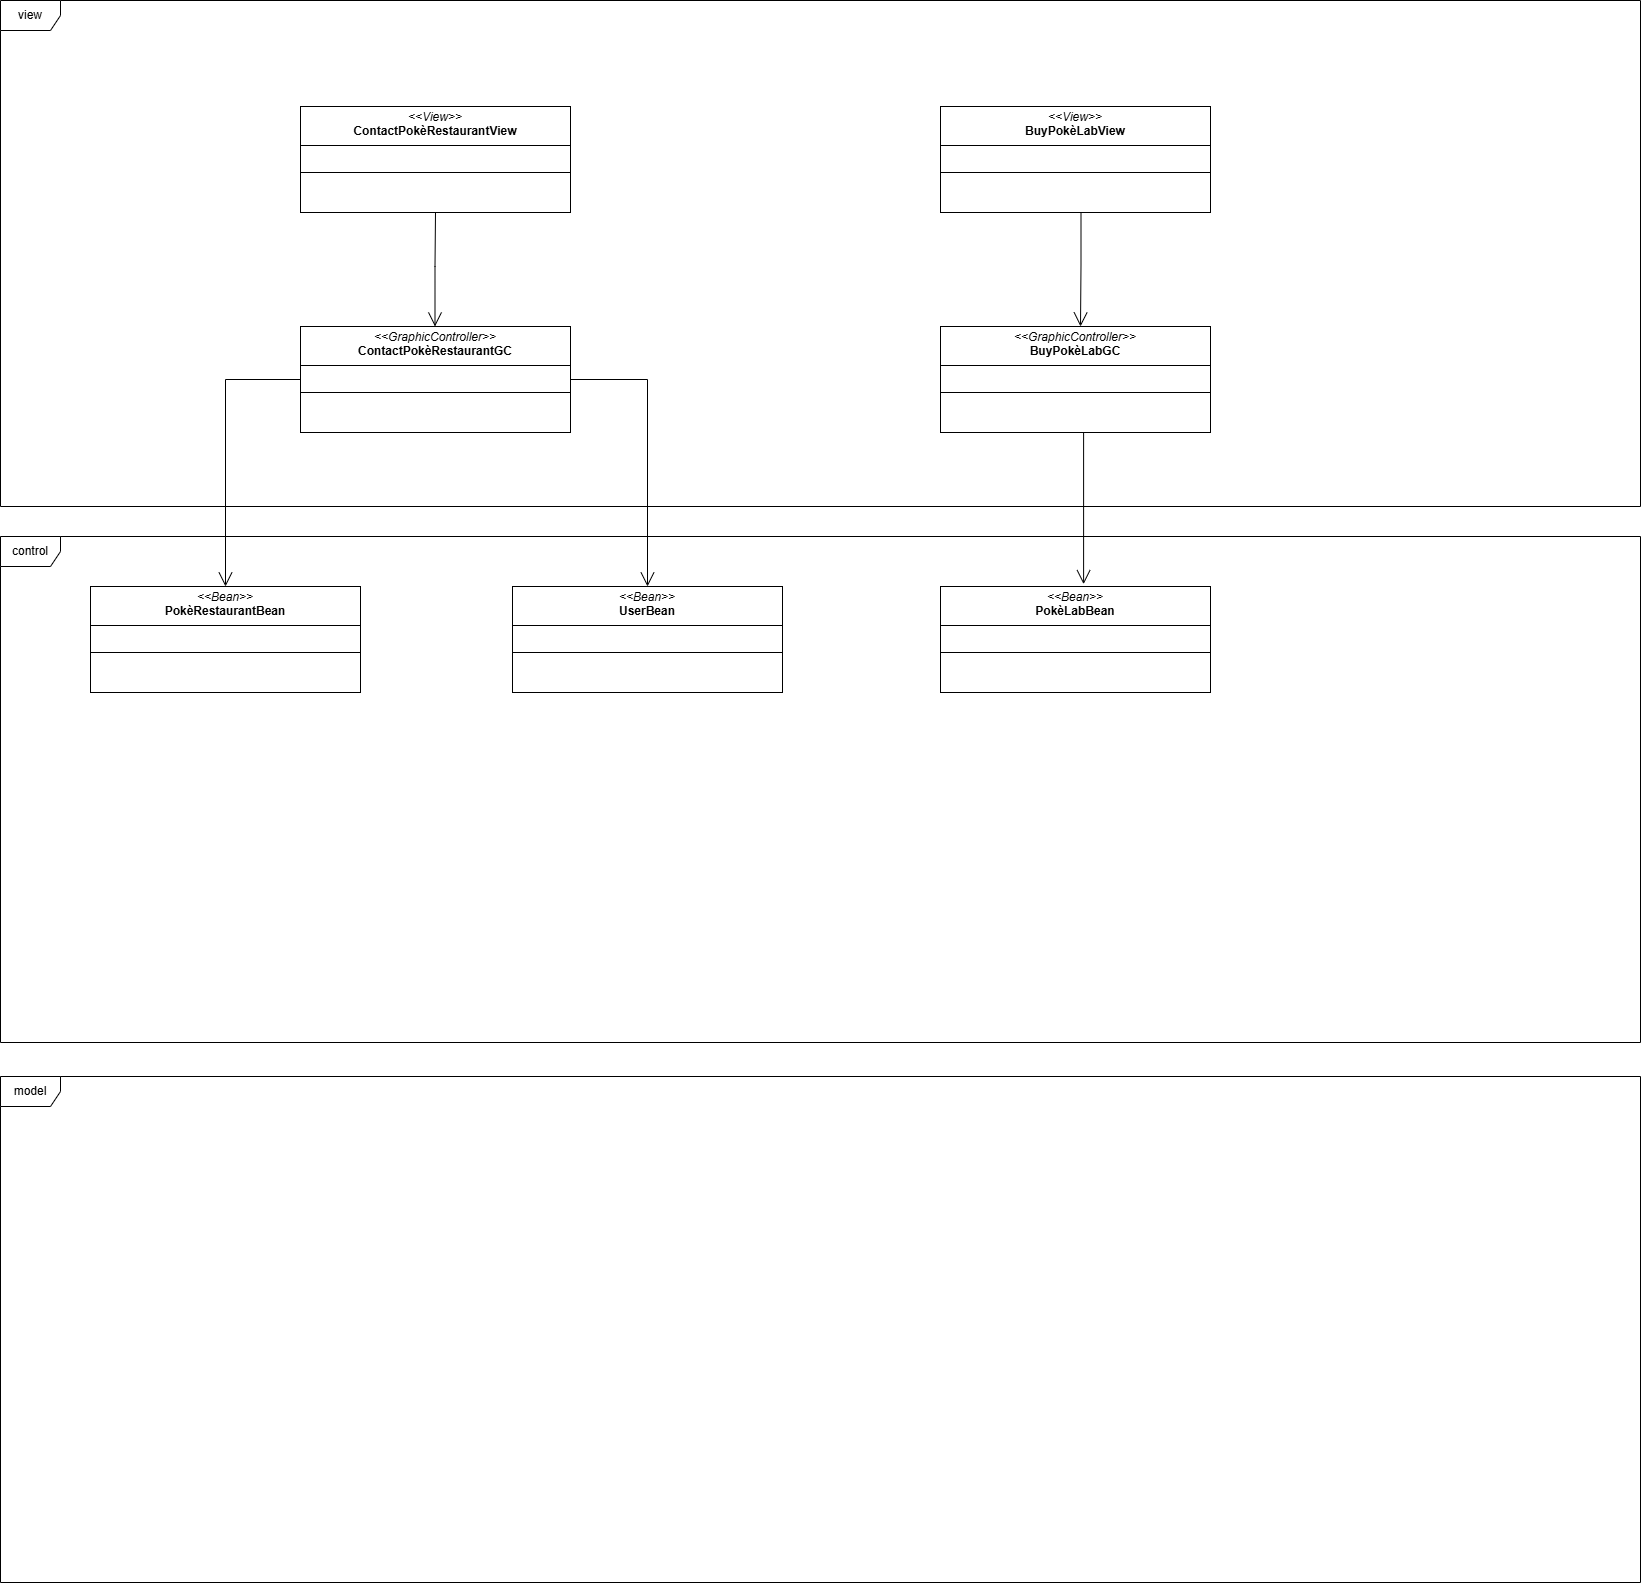

The diagram above was exported from draw.io. Its source (the exported page's mxGraphModel, read from the mxfile embedded in the PNG):
<mxGraphModel dx="1615" dy="1366" grid="1" gridSize="10" guides="1" tooltips="1" connect="1" arrows="1" fold="1" page="1" pageScale="1" pageWidth="583" pageHeight="827" math="0" shadow="0">
  <root>
    <mxCell id="0" />
    <mxCell id="1" parent="0" />
    <mxCell id="hmyJFY-iZ85mF8BmS6Ds-1" value="view" style="shape=umlFrame;whiteSpace=wrap;html=1;pointerEvents=0;" vertex="1" parent="1">
      <mxGeometry x="-220" y="-506" width="1640" height="506" as="geometry" />
    </mxCell>
    <mxCell id="hmyJFY-iZ85mF8BmS6Ds-2" value="control" style="shape=umlFrame;whiteSpace=wrap;html=1;pointerEvents=0;" vertex="1" parent="1">
      <mxGeometry x="-220" y="30" width="1640" height="506" as="geometry" />
    </mxCell>
    <mxCell id="hmyJFY-iZ85mF8BmS6Ds-3" value="model" style="shape=umlFrame;whiteSpace=wrap;html=1;pointerEvents=0;" vertex="1" parent="1">
      <mxGeometry x="-220" y="570" width="1640" height="506" as="geometry" />
    </mxCell>
    <mxCell id="hmyJFY-iZ85mF8BmS6Ds-4" value="&lt;p style=&quot;margin:0px;margin-top:4px;text-align:center;&quot;&gt;&lt;i&gt;&amp;lt;&amp;lt;View&amp;gt;&amp;gt;&lt;/i&gt;&lt;br&gt;&lt;b&gt;ContactPokèRestaurantView&lt;/b&gt;&lt;/p&gt;&lt;hr size=&quot;1&quot; style=&quot;border-style:solid;&quot;&gt;&lt;p style=&quot;margin:0px;margin-left:4px;&quot;&gt;&lt;br&gt;&lt;/p&gt;&lt;hr size=&quot;1&quot; style=&quot;border-style:solid;&quot;&gt;&lt;p style=&quot;margin:0px;margin-left:4px;&quot;&gt;&lt;br&gt;&lt;/p&gt;" style="verticalAlign=top;align=left;overflow=fill;html=1;whiteSpace=wrap;" vertex="1" parent="1">
      <mxGeometry x="80" y="-400" width="270" height="106" as="geometry" />
    </mxCell>
    <mxCell id="hmyJFY-iZ85mF8BmS6Ds-5" value="&lt;p style=&quot;margin:0px;margin-top:4px;text-align:center;&quot;&gt;&lt;i&gt;&amp;lt;&amp;lt;View&amp;gt;&amp;gt;&lt;/i&gt;&lt;br&gt;&lt;b&gt;BuyPokèLabView&lt;/b&gt;&lt;/p&gt;&lt;hr size=&quot;1&quot; style=&quot;border-style:solid;&quot;&gt;&lt;p style=&quot;margin:0px;margin-left:4px;&quot;&gt;&lt;br&gt;&lt;/p&gt;&lt;hr size=&quot;1&quot; style=&quot;border-style:solid;&quot;&gt;&lt;p style=&quot;margin:0px;margin-left:4px;&quot;&gt;&lt;br&gt;&lt;/p&gt;" style="verticalAlign=top;align=left;overflow=fill;html=1;whiteSpace=wrap;" vertex="1" parent="1">
      <mxGeometry x="720" y="-400" width="270" height="106" as="geometry" />
    </mxCell>
    <mxCell id="hmyJFY-iZ85mF8BmS6Ds-6" value="&lt;p style=&quot;margin:0px;margin-top:4px;text-align:center;&quot;&gt;&lt;i&gt;&amp;lt;&amp;lt;GraphicController&amp;gt;&amp;gt;&lt;/i&gt;&lt;br&gt;&lt;b&gt;ContactPokèRestaurantGC&lt;/b&gt;&lt;/p&gt;&lt;hr size=&quot;1&quot; style=&quot;border-style:solid;&quot;&gt;&lt;p style=&quot;margin:0px;margin-left:4px;&quot;&gt;&lt;br&gt;&lt;/p&gt;&lt;hr size=&quot;1&quot; style=&quot;border-style:solid;&quot;&gt;&lt;p style=&quot;margin:0px;margin-left:4px;&quot;&gt;&lt;br&gt;&lt;/p&gt;" style="verticalAlign=top;align=left;overflow=fill;html=1;whiteSpace=wrap;" vertex="1" parent="1">
      <mxGeometry x="80" y="-180" width="270" height="106" as="geometry" />
    </mxCell>
    <mxCell id="hmyJFY-iZ85mF8BmS6Ds-7" value="&lt;p style=&quot;margin:0px;margin-top:4px;text-align:center;&quot;&gt;&lt;i&gt;&amp;lt;&amp;lt;GraphicController&amp;gt;&amp;gt;&lt;/i&gt;&lt;br&gt;&lt;b&gt;BuyPokèLabGC&lt;/b&gt;&lt;/p&gt;&lt;hr size=&quot;1&quot; style=&quot;border-style:solid;&quot;&gt;&lt;p style=&quot;margin:0px;margin-left:4px;&quot;&gt;&lt;br&gt;&lt;/p&gt;&lt;hr size=&quot;1&quot; style=&quot;border-style:solid;&quot;&gt;&lt;p style=&quot;margin:0px;margin-left:4px;&quot;&gt;&lt;br&gt;&lt;/p&gt;" style="verticalAlign=top;align=left;overflow=fill;html=1;whiteSpace=wrap;" vertex="1" parent="1">
      <mxGeometry x="720" y="-180" width="270" height="106" as="geometry" />
    </mxCell>
    <mxCell id="hmyJFY-iZ85mF8BmS6Ds-8" style="edgeStyle=orthogonalEdgeStyle;rounded=0;orthogonalLoop=1;jettySize=auto;html=1;endArrow=none;endFill=0;startArrow=open;startFill=0;startSize=12;entryX=0.5;entryY=1;entryDx=0;entryDy=0;" edge="1" parent="1" target="hmyJFY-iZ85mF8BmS6Ds-4">
      <mxGeometry relative="1" as="geometry">
        <mxPoint x="214.5" y="-180" as="sourcePoint" />
        <mxPoint x="215" y="-290" as="targetPoint" />
        <Array as="points">
          <mxPoint x="215" y="-240" />
          <mxPoint x="215" y="-240" />
        </Array>
      </mxGeometry>
    </mxCell>
    <mxCell id="hmyJFY-iZ85mF8BmS6Ds-9" style="edgeStyle=orthogonalEdgeStyle;rounded=0;orthogonalLoop=1;jettySize=auto;html=1;endArrow=none;endFill=0;startArrow=open;startFill=0;startSize=12;entryX=0.5;entryY=1;entryDx=0;entryDy=0;" edge="1" parent="1">
      <mxGeometry relative="1" as="geometry">
        <mxPoint x="860" y="-180" as="sourcePoint" />
        <mxPoint x="860.5" y="-294" as="targetPoint" />
      </mxGeometry>
    </mxCell>
    <mxCell id="hmyJFY-iZ85mF8BmS6Ds-11" value="&lt;p style=&quot;margin:0px;margin-top:4px;text-align:center;&quot;&gt;&lt;i&gt;&amp;lt;&amp;lt;Bean&amp;gt;&amp;gt;&lt;/i&gt;&lt;br&gt;&lt;b&gt;PokèRestaurantBean&lt;/b&gt;&lt;/p&gt;&lt;hr size=&quot;1&quot; style=&quot;border-style:solid;&quot;&gt;&lt;p style=&quot;margin:0px;margin-left:4px;&quot;&gt;&lt;br&gt;&lt;/p&gt;&lt;hr size=&quot;1&quot; style=&quot;border-style:solid;&quot;&gt;&lt;p style=&quot;margin:0px;margin-left:4px;&quot;&gt;&lt;br&gt;&lt;/p&gt;" style="verticalAlign=top;align=left;overflow=fill;html=1;whiteSpace=wrap;" vertex="1" parent="1">
      <mxGeometry x="-130" y="80" width="270" height="106" as="geometry" />
    </mxCell>
    <mxCell id="hmyJFY-iZ85mF8BmS6Ds-12" value="&lt;p style=&quot;margin:0px;margin-top:4px;text-align:center;&quot;&gt;&lt;i&gt;&amp;lt;&amp;lt;Bean&amp;gt;&amp;gt;&lt;/i&gt;&lt;br&gt;&lt;b&gt;UserBean&lt;/b&gt;&lt;/p&gt;&lt;hr size=&quot;1&quot; style=&quot;border-style:solid;&quot;&gt;&lt;p style=&quot;margin:0px;margin-left:4px;&quot;&gt;&lt;br&gt;&lt;/p&gt;&lt;hr size=&quot;1&quot; style=&quot;border-style:solid;&quot;&gt;&lt;p style=&quot;margin:0px;margin-left:4px;&quot;&gt;&lt;br&gt;&lt;/p&gt;" style="verticalAlign=top;align=left;overflow=fill;html=1;whiteSpace=wrap;" vertex="1" parent="1">
      <mxGeometry x="292" y="80" width="270" height="106" as="geometry" />
    </mxCell>
    <mxCell id="hmyJFY-iZ85mF8BmS6Ds-13" value="&lt;p style=&quot;margin:0px;margin-top:4px;text-align:center;&quot;&gt;&lt;i&gt;&amp;lt;&amp;lt;Bean&amp;gt;&amp;gt;&lt;/i&gt;&lt;br&gt;&lt;b&gt;PokèLabBean&lt;/b&gt;&lt;/p&gt;&lt;hr size=&quot;1&quot; style=&quot;border-style:solid;&quot;&gt;&lt;p style=&quot;margin:0px;margin-left:4px;&quot;&gt;&lt;br&gt;&lt;/p&gt;&lt;hr size=&quot;1&quot; style=&quot;border-style:solid;&quot;&gt;&lt;p style=&quot;margin:0px;margin-left:4px;&quot;&gt;&lt;br&gt;&lt;/p&gt;" style="verticalAlign=top;align=left;overflow=fill;html=1;whiteSpace=wrap;" vertex="1" parent="1">
      <mxGeometry x="720" y="80" width="270" height="106" as="geometry" />
    </mxCell>
    <mxCell id="hmyJFY-iZ85mF8BmS6Ds-14" style="edgeStyle=orthogonalEdgeStyle;rounded=0;orthogonalLoop=1;jettySize=auto;html=1;endArrow=none;endFill=0;startArrow=open;startFill=0;startSize=12;entryX=0.5;entryY=1;entryDx=0;entryDy=0;exitX=0.53;exitY=-0.022;exitDx=0;exitDy=0;exitPerimeter=0;" edge="1" parent="1" source="hmyJFY-iZ85mF8BmS6Ds-13">
      <mxGeometry relative="1" as="geometry">
        <mxPoint x="860" y="40" as="sourcePoint" />
        <mxPoint x="860.5" y="-74" as="targetPoint" />
        <Array as="points">
          <mxPoint x="863" y="-74" />
        </Array>
      </mxGeometry>
    </mxCell>
    <mxCell id="hmyJFY-iZ85mF8BmS6Ds-15" style="edgeStyle=orthogonalEdgeStyle;rounded=0;orthogonalLoop=1;jettySize=auto;html=1;endArrow=none;endFill=0;startArrow=open;startFill=0;startSize=12;entryX=1;entryY=0.5;entryDx=0;entryDy=0;exitX=0.5;exitY=0;exitDx=0;exitDy=0;" edge="1" parent="1" source="hmyJFY-iZ85mF8BmS6Ds-12" target="hmyJFY-iZ85mF8BmS6Ds-6">
      <mxGeometry relative="1" as="geometry">
        <mxPoint x="224.5" y="-170" as="sourcePoint" />
        <mxPoint x="225" y="-284" as="targetPoint" />
      </mxGeometry>
    </mxCell>
    <mxCell id="hmyJFY-iZ85mF8BmS6Ds-16" style="edgeStyle=orthogonalEdgeStyle;rounded=0;orthogonalLoop=1;jettySize=auto;html=1;endArrow=none;endFill=0;startArrow=open;startFill=0;startSize=12;entryX=0;entryY=0.5;entryDx=0;entryDy=0;exitX=0.5;exitY=0;exitDx=0;exitDy=0;" edge="1" parent="1" source="hmyJFY-iZ85mF8BmS6Ds-11" target="hmyJFY-iZ85mF8BmS6Ds-6">
      <mxGeometry relative="1" as="geometry">
        <mxPoint x="224.5" y="-170" as="sourcePoint" />
        <mxPoint x="225" y="-284" as="targetPoint" />
        <Array as="points">
          <mxPoint x="5" y="-127" />
        </Array>
      </mxGeometry>
    </mxCell>
  </root>
</mxGraphModel>